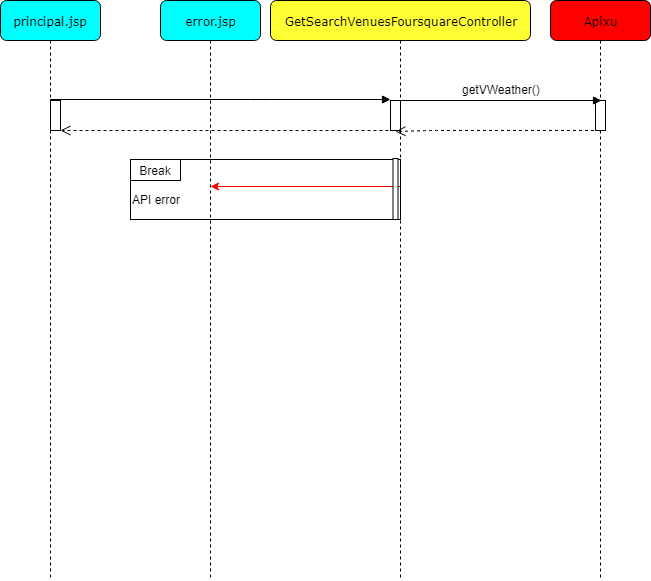

The diagram above was exported from draw.io. Its source (the exported page's mxGraphModel, read from the mxfile embedded in the PNG):
<mxGraphModel dx="1250" dy="501" grid="1" gridSize="10" guides="1" tooltips="1" connect="1" arrows="1" fold="1" page="1" pageScale="1" pageWidth="1100" pageHeight="850" background="#ffffff" math="0" shadow="0">
  <root>
    <mxCell id="0" />
    <mxCell id="1" parent="0" />
    <mxCell id="mWgLNZbxd2AfZbDPkM9c-8" value="" style="rounded=0;whiteSpace=wrap;html=1;" parent="1" vertex="1">
      <mxGeometry x="280" y="239" width="270" height="60" as="geometry" />
    </mxCell>
    <mxCell id="7baba1c4bc27f4b0-3" value="Apixu" style="shape=umlLifeline;perimeter=lifelinePerimeter;whiteSpace=wrap;html=1;container=1;collapsible=0;recursiveResize=0;outlineConnect=0;rounded=1;shadow=0;comic=0;labelBackgroundColor=none;strokeColor=#000000;strokeWidth=1;fillColor=#FF0000;fontFamily=Verdana;fontSize=12;fontColor=#000000;align=center;" parent="1" vertex="1">
      <mxGeometry x="700" y="80" width="100" height="580" as="geometry" />
    </mxCell>
    <mxCell id="mWgLNZbxd2AfZbDPkM9c-4" value="" style="html=1;points=[];perimeter=orthogonalPerimeter;rounded=0;shadow=0;comic=0;labelBackgroundColor=none;strokeColor=#000000;strokeWidth=1;fillColor=#FFFFFF;fontFamily=Verdana;fontSize=12;fontColor=#000000;align=center;" parent="7baba1c4bc27f4b0-3" vertex="1">
      <mxGeometry x="45" y="100" width="10" height="30" as="geometry" />
    </mxCell>
    <mxCell id="7baba1c4bc27f4b0-2" value="GetSearchVenuesFoursquareController" style="shape=umlLifeline;perimeter=lifelinePerimeter;whiteSpace=wrap;html=1;container=1;collapsible=0;recursiveResize=0;outlineConnect=0;rounded=1;shadow=0;comic=0;labelBackgroundColor=none;strokeColor=#000000;strokeWidth=1;fillColor=#FFFF33;fontFamily=Verdana;fontSize=12;fontColor=#000000;align=center;" parent="1" vertex="1">
      <mxGeometry x="420" y="80" width="260" height="580" as="geometry" />
    </mxCell>
    <mxCell id="7baba1c4bc27f4b0-8" value="principal.jsp" style="shape=umlLifeline;perimeter=lifelinePerimeter;whiteSpace=wrap;html=1;container=1;collapsible=0;recursiveResize=0;outlineConnect=0;rounded=1;shadow=0;comic=0;labelBackgroundColor=none;strokeColor=#000000;strokeWidth=1;fillColor=#00FFFF;fontFamily=Verdana;fontSize=12;fontColor=#000000;align=center;" parent="1" vertex="1">
      <mxGeometry x="150" y="80" width="100" height="580" as="geometry" />
    </mxCell>
    <mxCell id="7baba1c4bc27f4b0-11" value="" style="html=1;verticalAlign=bottom;endArrow=block;labelBackgroundColor=none;fontFamily=Verdana;fontSize=12;edgeStyle=elbowEdgeStyle;elbow=vertical;" parent="1" source="7baba1c4bc27f4b0-8" edge="1">
      <mxGeometry x="1" y="76" relative="1" as="geometry">
        <mxPoint x="150" y="179" as="sourcePoint" />
        <mxPoint x="75" y="66" as="offset" />
        <mxPoint x="540" y="179" as="targetPoint" />
        <Array as="points">
          <mxPoint x="410" y="179" />
          <mxPoint x="410" y="170" />
        </Array>
      </mxGeometry>
    </mxCell>
    <mxCell id="eDV9dV4tx6WyT4W5fJAF-1" value="" style="html=1;verticalAlign=bottom;endArrow=block;labelBackgroundColor=none;fontFamily=Verdana;fontSize=12;edgeStyle=elbowEdgeStyle;elbow=vertical;entryX=0.6;entryY=0;entryDx=0;entryDy=0;entryPerimeter=0;exitX=1;exitY=0;exitDx=0;exitDy=0;exitPerimeter=0;" parent="1" target="mWgLNZbxd2AfZbDPkM9c-4" edge="1" source="mWgLNZbxd2AfZbDPkM9c-2">
      <mxGeometry x="1" y="76" relative="1" as="geometry">
        <mxPoint x="560" y="180" as="sourcePoint" />
        <mxPoint x="530" y="180" as="targetPoint" />
        <mxPoint x="75" y="66" as="offset" />
        <Array as="points" />
      </mxGeometry>
    </mxCell>
    <mxCell id="eDV9dV4tx6WyT4W5fJAF-3" value="" style="html=1;verticalAlign=bottom;endArrow=open;dashed=1;endSize=8;exitX=1;exitY=1;exitDx=0;exitDy=0;exitPerimeter=0;" parent="1" source="mWgLNZbxd2AfZbDPkM9c-2" target="mWgLNZbxd2AfZbDPkM9c-1" edge="1">
      <mxGeometry x="-1" y="410" relative="1" as="geometry">
        <mxPoint x="440" y="210" as="sourcePoint" />
        <mxPoint x="299" y="210" as="targetPoint" />
        <mxPoint x="410" y="-400" as="offset" />
      </mxGeometry>
    </mxCell>
    <mxCell id="mWgLNZbxd2AfZbDPkM9c-1" value="" style="html=1;points=[];perimeter=orthogonalPerimeter;rounded=0;shadow=0;comic=0;labelBackgroundColor=none;strokeColor=#000000;strokeWidth=1;fillColor=#FFFFFF;fontFamily=Verdana;fontSize=12;fontColor=#000000;align=center;" parent="1" vertex="1">
      <mxGeometry x="200" y="180" width="10" height="30" as="geometry" />
    </mxCell>
    <mxCell id="mWgLNZbxd2AfZbDPkM9c-2" value="" style="html=1;points=[];perimeter=orthogonalPerimeter;rounded=0;shadow=0;comic=0;labelBackgroundColor=none;strokeColor=#000000;strokeWidth=1;fillColor=#FFFFFF;fontFamily=Verdana;fontSize=12;fontColor=#000000;align=center;" parent="1" vertex="1">
      <mxGeometry x="540" y="180" width="10" height="30" as="geometry" />
    </mxCell>
    <mxCell id="mWgLNZbxd2AfZbDPkM9c-5" value="" style="html=1;verticalAlign=bottom;endArrow=open;dashed=1;endSize=8;entryX=0.5;entryY=1.033;entryDx=0;entryDy=0;entryPerimeter=0;" parent="1" source="7baba1c4bc27f4b0-3" target="mWgLNZbxd2AfZbDPkM9c-2" edge="1">
      <mxGeometry x="-1" y="410" relative="1" as="geometry">
        <mxPoint x="616" y="220" as="sourcePoint" />
        <mxPoint x="475" y="220" as="targetPoint" />
        <mxPoint x="410" y="-400" as="offset" />
        <Array as="points">
          <mxPoint x="580" y="210" />
        </Array>
      </mxGeometry>
    </mxCell>
    <mxCell id="mWgLNZbxd2AfZbDPkM9c-6" value="getVWeather()" style="text;html=1;resizable=0;points=[];autosize=1;align=left;verticalAlign=top;spacingTop=-4;" parent="1" vertex="1">
      <mxGeometry x="610" y="160" width="90" height="20" as="geometry" />
    </mxCell>
    <mxCell id="mWgLNZbxd2AfZbDPkM9c-7" value="error.jsp" style="shape=umlLifeline;perimeter=lifelinePerimeter;whiteSpace=wrap;html=1;container=1;collapsible=0;recursiveResize=0;outlineConnect=0;rounded=1;shadow=0;comic=0;labelBackgroundColor=none;strokeColor=#000000;strokeWidth=1;fillColor=#00FFFF;fontFamily=Verdana;fontSize=12;fontColor=#000000;align=center;" parent="1" vertex="1">
      <mxGeometry x="310" y="80" width="100" height="580" as="geometry" />
    </mxCell>
    <mxCell id="mWgLNZbxd2AfZbDPkM9c-9" value="Break" style="rounded=0;whiteSpace=wrap;html=1;" parent="1" vertex="1">
      <mxGeometry x="280" y="239" width="50" height="21" as="geometry" />
    </mxCell>
    <mxCell id="mWgLNZbxd2AfZbDPkM9c-10" value="API error" style="text;html=1;resizable=0;points=[];autosize=1;align=left;verticalAlign=top;spacingTop=-4;" parent="1" vertex="1">
      <mxGeometry x="280" y="270" width="60" height="20" as="geometry" />
    </mxCell>
    <mxCell id="mWgLNZbxd2AfZbDPkM9c-11" value="" style="endArrow=classic;html=1;strokeColor=#FF0000;" parent="1" source="7baba1c4bc27f4b0-2" edge="1">
      <mxGeometry width="50" height="50" relative="1" as="geometry">
        <mxPoint x="230" y="300" as="sourcePoint" />
        <mxPoint x="360" y="266" as="targetPoint" />
      </mxGeometry>
    </mxCell>
    <mxCell id="mWgLNZbxd2AfZbDPkM9c-12" value="" style="html=1;points=[];perimeter=orthogonalPerimeter;rounded=0;shadow=0;comic=0;labelBackgroundColor=none;strokeColor=#000000;strokeWidth=1;fillColor=#FFFFFF;fontFamily=Verdana;fontSize=12;fontColor=#000000;align=center;" parent="1" vertex="1">
      <mxGeometry x="542.5" y="238" width="5" height="61" as="geometry" />
    </mxCell>
  </root>
</mxGraphModel>